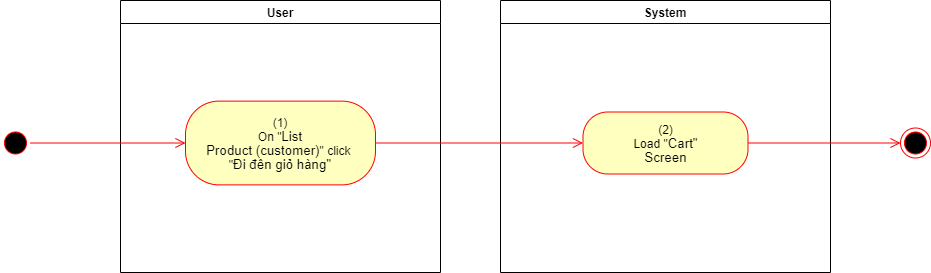

The diagram above was exported from draw.io. Its source (the exported page's mxGraphModel, read from the mxfile embedded in the PNG):
<mxGraphModel dx="1086" dy="806" grid="1" gridSize="10" guides="1" tooltips="1" connect="1" arrows="1" fold="1" page="1" pageScale="1" pageWidth="850" pageHeight="1100" math="0" shadow="0">
  <root>
    <mxCell id="0" />
    <mxCell id="1" parent="0" />
    <mxCell id="8_CN4g-4AcxoQUxUYZ3P-1" value="User" style="swimlane;whiteSpace=wrap" parent="1" vertex="1">
      <mxGeometry x="140" y="128" width="320" height="272" as="geometry">
        <mxRectangle x="120" y="128" width="60" height="23" as="alternateBounds" />
      </mxGeometry>
    </mxCell>
    <mxCell id="8_CN4g-4AcxoQUxUYZ3P-2" value="&lt;span&gt;(1)&lt;/span&gt;&lt;br style=&quot;padding: 0px ; margin: 0px&quot;&gt;&lt;span&gt;On &quot;&lt;/span&gt;&lt;span lang=&quot;EN-GB&quot; style=&quot;font-size: 10pt ; line-height: 107% ; font-family: &amp;#34;arial&amp;#34; , sans-serif&quot;&gt;List&lt;br&gt;Product (customer)&lt;/span&gt;&lt;span&gt;&quot; click&amp;nbsp;&lt;/span&gt;&lt;br style=&quot;padding: 0px ; margin: 0px&quot;&gt;&lt;span&gt;&quot;&lt;/span&gt;&lt;span lang=&quot;EN-GB&quot; style=&quot;font-size: 10.0pt ; line-height: 107% ; font-family: &amp;#34;arial&amp;#34; , sans-serif&quot;&gt;Đi đên giỏ hàng&quot;&lt;/span&gt;" style="rounded=1;whiteSpace=wrap;html=1;arcSize=40;fontColor=#000000;fillColor=#ffffc0;strokeColor=#ff0000;" parent="8_CN4g-4AcxoQUxUYZ3P-1" vertex="1">
      <mxGeometry x="65" y="100.63" width="190" height="83.75" as="geometry" />
    </mxCell>
    <mxCell id="8_CN4g-4AcxoQUxUYZ3P-3" value="System" style="swimlane;whiteSpace=wrap;startSize=23;" parent="1" vertex="1">
      <mxGeometry x="520" y="128" width="330" height="272" as="geometry" />
    </mxCell>
    <mxCell id="8_CN4g-4AcxoQUxUYZ3P-4" value="(2)&lt;br&gt;Load &quot;&lt;span lang=&quot;EN-GB&quot; style=&quot;font-size: 10pt ; line-height: 107% ; font-family: &amp;#34;arial&amp;#34; , sans-serif&quot;&gt;&lt;span lang=&quot;EN-GB&quot; style=&quot;font-size: 10pt ; line-height: 107% ; font-family: &amp;#34;arial&amp;#34; , sans-serif&quot;&gt;Cart&lt;/span&gt;&quot;&lt;br&gt;Screen&lt;br&gt;&lt;/span&gt;" style="rounded=1;whiteSpace=wrap;html=1;arcSize=40;fontColor=#000000;fillColor=#ffffc0;strokeColor=#ff0000;" parent="8_CN4g-4AcxoQUxUYZ3P-3" vertex="1">
      <mxGeometry x="82.5" y="111.5" width="165" height="62" as="geometry" />
    </mxCell>
    <mxCell id="8_CN4g-4AcxoQUxUYZ3P-5" value="" style="ellipse;html=1;shape=startState;fillColor=#000000;strokeColor=#ff0000;" parent="1" vertex="1">
      <mxGeometry x="20" y="255.5" width="30" height="30" as="geometry" />
    </mxCell>
    <mxCell id="8_CN4g-4AcxoQUxUYZ3P-6" value="" style="edgeStyle=orthogonalEdgeStyle;html=1;verticalAlign=bottom;endArrow=open;endSize=8;strokeColor=#ff0000;rounded=0;entryX=0;entryY=0.5;entryDx=0;entryDy=0;" parent="1" source="8_CN4g-4AcxoQUxUYZ3P-5" target="8_CN4g-4AcxoQUxUYZ3P-2" edge="1">
      <mxGeometry relative="1" as="geometry">
        <mxPoint x="200" y="253" as="targetPoint" />
      </mxGeometry>
    </mxCell>
    <mxCell id="8_CN4g-4AcxoQUxUYZ3P-7" value="" style="edgeStyle=orthogonalEdgeStyle;html=1;verticalAlign=bottom;endArrow=open;endSize=8;strokeColor=#ff0000;rounded=0;entryX=0;entryY=0.5;entryDx=0;entryDy=0;" parent="1" source="8_CN4g-4AcxoQUxUYZ3P-2" target="8_CN4g-4AcxoQUxUYZ3P-4" edge="1">
      <mxGeometry relative="1" as="geometry">
        <mxPoint x="600" y="271" as="targetPoint" />
      </mxGeometry>
    </mxCell>
    <mxCell id="8_CN4g-4AcxoQUxUYZ3P-8" value="" style="ellipse;html=1;shape=endState;fillColor=#000000;strokeColor=#ff0000;" parent="1" vertex="1">
      <mxGeometry x="920" y="255.5" width="30" height="30" as="geometry" />
    </mxCell>
    <mxCell id="8_CN4g-4AcxoQUxUYZ3P-9" value="" style="edgeStyle=orthogonalEdgeStyle;html=1;verticalAlign=bottom;endArrow=open;endSize=8;strokeColor=#ff0000;rounded=0;exitX=1;exitY=0.5;exitDx=0;exitDy=0;entryX=0;entryY=0.5;entryDx=0;entryDy=0;" parent="1" source="8_CN4g-4AcxoQUxUYZ3P-4" target="8_CN4g-4AcxoQUxUYZ3P-8" edge="1">
      <mxGeometry relative="1" as="geometry">
        <mxPoint x="820" y="760" as="targetPoint" />
        <mxPoint x="850" y="785" as="sourcePoint" />
      </mxGeometry>
    </mxCell>
  </root>
</mxGraphModel>